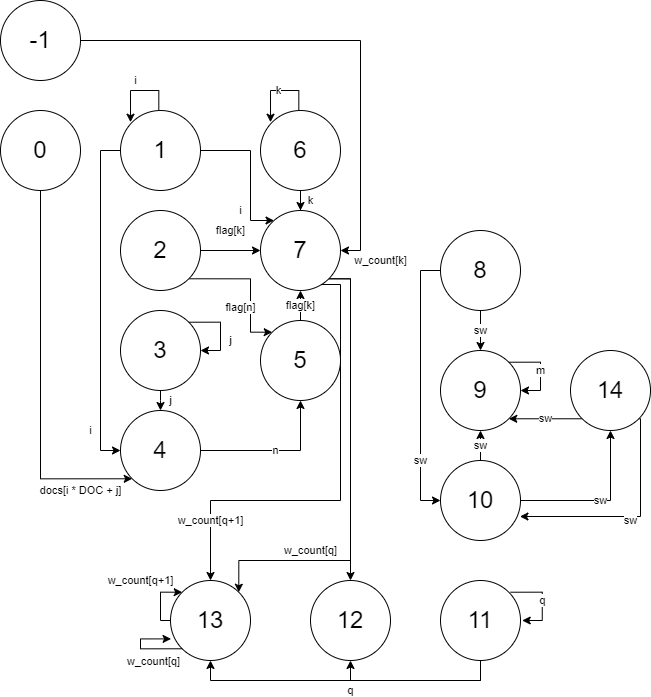

The diagram above was exported from draw.io. Its source (the exported page's mxGraphModel, read from the mxfile embedded in the PNG):
<mxGraphModel dx="2244" dy="2178" grid="1" gridSize="10" guides="1" tooltips="1" connect="1" arrows="1" fold="1" page="1" pageScale="1" pageWidth="1169" pageHeight="1654" math="0" shadow="0">
  <root>
    <mxCell id="lnN-Z1fJXhFUc1ijLKOU-0" />
    <mxCell id="lnN-Z1fJXhFUc1ijLKOU-1" parent="lnN-Z1fJXhFUc1ijLKOU-0" />
    <mxCell id="684KRyDoEPHE0aR6J0SN-17" value="&lt;font style=&quot;font-size: 24px&quot;&gt;12&lt;/font&gt;" style="ellipse;whiteSpace=wrap;html=1;aspect=fixed;" parent="lnN-Z1fJXhFUc1ijLKOU-1" vertex="1">
      <mxGeometry x="-50" y="550" width="80" height="80" as="geometry" />
    </mxCell>
    <mxCell id="684KRyDoEPHE0aR6J0SN-19" value="&lt;font style=&quot;font-size: 24px&quot;&gt;13&lt;/font&gt;" style="ellipse;whiteSpace=wrap;html=1;aspect=fixed;" parent="lnN-Z1fJXhFUc1ijLKOU-1" vertex="1">
      <mxGeometry x="-190" y="550" width="80" height="80" as="geometry" />
    </mxCell>
    <mxCell id="cfAqZiEBdlz2gm1AxH8N-16" value="sw" style="edgeStyle=orthogonalEdgeStyle;rounded=0;orthogonalLoop=1;jettySize=auto;html=1;exitX=0;exitY=1;exitDx=0;exitDy=0;entryX=1;entryY=1;entryDx=0;entryDy=0;" edge="1" parent="lnN-Z1fJXhFUc1ijLKOU-1" source="684KRyDoEPHE0aR6J0SN-25" target="684KRyDoEPHE0aR6J0SN-33">
      <mxGeometry relative="1" as="geometry" />
    </mxCell>
    <mxCell id="cfAqZiEBdlz2gm1AxH8N-19" value="sw" style="edgeStyle=orthogonalEdgeStyle;rounded=0;orthogonalLoop=1;jettySize=auto;html=1;exitX=1;exitY=1;exitDx=0;exitDy=0;entryX=0.993;entryY=0.7;entryDx=0;entryDy=0;entryPerimeter=0;" edge="1" parent="lnN-Z1fJXhFUc1ijLKOU-1" source="684KRyDoEPHE0aR6J0SN-25" target="684KRyDoEPHE0aR6J0SN-35">
      <mxGeometry x="-0.0052" y="4" relative="1" as="geometry">
        <Array as="points">
          <mxPoint x="280" y="388" />
          <mxPoint x="280" y="486" />
        </Array>
        <mxPoint as="offset" />
      </mxGeometry>
    </mxCell>
    <mxCell id="684KRyDoEPHE0aR6J0SN-25" value="&lt;font style=&quot;font-size: 24px&quot;&gt;14&lt;/font&gt;" style="ellipse;whiteSpace=wrap;html=1;aspect=fixed;" parent="lnN-Z1fJXhFUc1ijLKOU-1" vertex="1">
      <mxGeometry x="210" y="320" width="80" height="80" as="geometry" />
    </mxCell>
    <mxCell id="mDEyp2TA2LNt7qcsID3B-39" value="sw" style="edgeStyle=orthogonalEdgeStyle;rounded=0;orthogonalLoop=1;jettySize=auto;html=1;exitX=0.5;exitY=1;exitDx=0;exitDy=0;" edge="1" parent="lnN-Z1fJXhFUc1ijLKOU-1" source="684KRyDoEPHE0aR6J0SN-30" target="684KRyDoEPHE0aR6J0SN-33">
      <mxGeometry relative="1" as="geometry" />
    </mxCell>
    <mxCell id="cfAqZiEBdlz2gm1AxH8N-1" value="sw" style="edgeStyle=orthogonalEdgeStyle;rounded=0;orthogonalLoop=1;jettySize=auto;html=1;exitX=0;exitY=0.5;exitDx=0;exitDy=0;entryX=0;entryY=0.5;entryDx=0;entryDy=0;" edge="1" parent="lnN-Z1fJXhFUc1ijLKOU-1" source="684KRyDoEPHE0aR6J0SN-30" target="684KRyDoEPHE0aR6J0SN-35">
      <mxGeometry x="0.5556" relative="1" as="geometry">
        <mxPoint as="offset" />
      </mxGeometry>
    </mxCell>
    <mxCell id="684KRyDoEPHE0aR6J0SN-30" value="&lt;font style=&quot;font-size: 24px&quot;&gt;8&lt;/font&gt;" style="ellipse;whiteSpace=wrap;html=1;aspect=fixed;" parent="lnN-Z1fJXhFUc1ijLKOU-1" vertex="1">
      <mxGeometry x="80" y="200" width="80" height="80" as="geometry" />
    </mxCell>
    <mxCell id="684KRyDoEPHE0aR6J0SN-33" value="&lt;font style=&quot;font-size: 24px&quot;&gt;9&lt;/font&gt;" style="ellipse;whiteSpace=wrap;html=1;aspect=fixed;" parent="lnN-Z1fJXhFUc1ijLKOU-1" vertex="1">
      <mxGeometry x="80" y="320" width="80" height="80" as="geometry" />
    </mxCell>
    <mxCell id="cfAqZiEBdlz2gm1AxH8N-15" value="sw" style="edgeStyle=orthogonalEdgeStyle;rounded=0;orthogonalLoop=1;jettySize=auto;html=1;exitX=1;exitY=0.5;exitDx=0;exitDy=0;entryX=0.5;entryY=1;entryDx=0;entryDy=0;" edge="1" parent="lnN-Z1fJXhFUc1ijLKOU-1" source="684KRyDoEPHE0aR6J0SN-35" target="684KRyDoEPHE0aR6J0SN-25">
      <mxGeometry relative="1" as="geometry" />
    </mxCell>
    <mxCell id="cfAqZiEBdlz2gm1AxH8N-17" value="sw" style="edgeStyle=orthogonalEdgeStyle;rounded=0;orthogonalLoop=1;jettySize=auto;html=1;exitX=0.5;exitY=0;exitDx=0;exitDy=0;entryX=0.5;entryY=1;entryDx=0;entryDy=0;" edge="1" parent="lnN-Z1fJXhFUc1ijLKOU-1" source="684KRyDoEPHE0aR6J0SN-35" target="684KRyDoEPHE0aR6J0SN-33">
      <mxGeometry relative="1" as="geometry" />
    </mxCell>
    <mxCell id="684KRyDoEPHE0aR6J0SN-35" value="&lt;font style=&quot;font-size: 24px&quot;&gt;10&lt;/font&gt;" style="ellipse;whiteSpace=wrap;html=1;aspect=fixed;" parent="lnN-Z1fJXhFUc1ijLKOU-1" vertex="1">
      <mxGeometry x="80" y="430" width="80" height="80" as="geometry" />
    </mxCell>
    <mxCell id="cfAqZiEBdlz2gm1AxH8N-7" value="q" style="edgeStyle=orthogonalEdgeStyle;rounded=0;orthogonalLoop=1;jettySize=auto;html=1;exitX=0.5;exitY=1;exitDx=0;exitDy=0;entryX=0.5;entryY=1;entryDx=0;entryDy=0;" edge="1" parent="lnN-Z1fJXhFUc1ijLKOU-1" source="684KRyDoEPHE0aR6J0SN-37" target="684KRyDoEPHE0aR6J0SN-19">
      <mxGeometry x="-0.0323" y="10" relative="1" as="geometry">
        <Array as="points">
          <mxPoint x="120" y="650" />
          <mxPoint x="-150" y="650" />
        </Array>
        <mxPoint as="offset" />
      </mxGeometry>
    </mxCell>
    <mxCell id="BCy9DRCwUkIBel3jfqy9-0" style="edgeStyle=orthogonalEdgeStyle;rounded=0;orthogonalLoop=1;jettySize=auto;html=1;exitX=0.5;exitY=1;exitDx=0;exitDy=0;entryX=0.5;entryY=1;entryDx=0;entryDy=0;" edge="1" parent="lnN-Z1fJXhFUc1ijLKOU-1" source="684KRyDoEPHE0aR6J0SN-37" target="684KRyDoEPHE0aR6J0SN-17">
      <mxGeometry relative="1" as="geometry" />
    </mxCell>
    <mxCell id="684KRyDoEPHE0aR6J0SN-37" value="&lt;font style=&quot;font-size: 24px&quot;&gt;11&lt;/font&gt;" style="ellipse;whiteSpace=wrap;html=1;aspect=fixed;" parent="lnN-Z1fJXhFUc1ijLKOU-1" vertex="1">
      <mxGeometry x="80" y="550" width="80" height="80" as="geometry" />
    </mxCell>
    <mxCell id="mDEyp2TA2LNt7qcsID3B-23" value="i" style="edgeStyle=orthogonalEdgeStyle;rounded=0;orthogonalLoop=1;jettySize=auto;html=1;exitX=1;exitY=0.5;exitDx=0;exitDy=0;" edge="1" parent="lnN-Z1fJXhFUc1ijLKOU-1" source="mDEyp2TA2LNt7qcsID3B-14" target="mDEyp2TA2LNt7qcsID3B-22">
      <mxGeometry x="0.5326" y="-10" relative="1" as="geometry">
        <Array as="points">
          <mxPoint x="-110" y="120" />
          <mxPoint x="-110" y="190" />
        </Array>
        <mxPoint as="offset" />
      </mxGeometry>
    </mxCell>
    <mxCell id="mDEyp2TA2LNt7qcsID3B-24" value="i" style="edgeStyle=orthogonalEdgeStyle;rounded=0;orthogonalLoop=1;jettySize=auto;html=1;exitX=0;exitY=0.5;exitDx=0;exitDy=0;entryX=0;entryY=0.5;entryDx=0;entryDy=0;" edge="1" parent="lnN-Z1fJXhFUc1ijLKOU-1" source="mDEyp2TA2LNt7qcsID3B-14" target="mDEyp2TA2LNt7qcsID3B-20">
      <mxGeometry x="0.7647" y="-10" relative="1" as="geometry">
        <mxPoint as="offset" />
      </mxGeometry>
    </mxCell>
    <mxCell id="mDEyp2TA2LNt7qcsID3B-14" value="&lt;font style=&quot;font-size: 24px&quot;&gt;1&lt;/font&gt;" style="ellipse;whiteSpace=wrap;html=1;aspect=fixed;" vertex="1" parent="lnN-Z1fJXhFUc1ijLKOU-1">
      <mxGeometry x="-240" y="80" width="80" height="80" as="geometry" />
    </mxCell>
    <mxCell id="mDEyp2TA2LNt7qcsID3B-16" value="i" style="edgeStyle=orthogonalEdgeStyle;rounded=0;orthogonalLoop=1;jettySize=auto;html=1;exitX=0.5;exitY=0;exitDx=0;exitDy=0;entryX=0;entryY=0;entryDx=0;entryDy=0;" edge="1" parent="lnN-Z1fJXhFUc1ijLKOU-1">
      <mxGeometry x="0.0748" y="-10" relative="1" as="geometry">
        <mxPoint x="-201.70000000000005" y="80" as="sourcePoint" />
        <mxPoint x="-229.98427124746217" y="91.71572875253787" as="targetPoint" />
        <Array as="points">
          <mxPoint x="-201.70000000000005" y="60" />
          <mxPoint x="-229.70000000000005" y="60" />
        </Array>
        <mxPoint as="offset" />
      </mxGeometry>
    </mxCell>
    <mxCell id="mDEyp2TA2LNt7qcsID3B-25" value="flag[k]" style="edgeStyle=orthogonalEdgeStyle;rounded=0;orthogonalLoop=1;jettySize=auto;html=1;exitX=1;exitY=0.5;exitDx=0;exitDy=0;entryX=0;entryY=0.5;entryDx=0;entryDy=0;" edge="1" parent="lnN-Z1fJXhFUc1ijLKOU-1" source="mDEyp2TA2LNt7qcsID3B-17" target="mDEyp2TA2LNt7qcsID3B-22">
      <mxGeometry y="20" relative="1" as="geometry">
        <mxPoint as="offset" />
      </mxGeometry>
    </mxCell>
    <mxCell id="mDEyp2TA2LNt7qcsID3B-36" value="flag[n]" style="edgeStyle=orthogonalEdgeStyle;rounded=0;orthogonalLoop=1;jettySize=auto;html=1;exitX=1;exitY=1;exitDx=0;exitDy=0;entryX=0;entryY=0;entryDx=0;entryDy=0;" edge="1" parent="lnN-Z1fJXhFUc1ijLKOU-1" source="mDEyp2TA2LNt7qcsID3B-17" target="mDEyp2TA2LNt7qcsID3B-35">
      <mxGeometry x="0.3154" y="-10" relative="1" as="geometry">
        <Array as="points">
          <mxPoint x="-110" y="248" />
          <mxPoint x="-110" y="302" />
        </Array>
        <mxPoint as="offset" />
      </mxGeometry>
    </mxCell>
    <mxCell id="mDEyp2TA2LNt7qcsID3B-17" value="&lt;font style=&quot;font-size: 24px&quot;&gt;2&lt;/font&gt;" style="ellipse;whiteSpace=wrap;html=1;aspect=fixed;" vertex="1" parent="lnN-Z1fJXhFUc1ijLKOU-1">
      <mxGeometry x="-240" y="180" width="80" height="80" as="geometry" />
    </mxCell>
    <mxCell id="mDEyp2TA2LNt7qcsID3B-21" value="j" style="edgeStyle=orthogonalEdgeStyle;rounded=0;orthogonalLoop=1;jettySize=auto;html=1;exitX=0.5;exitY=1;exitDx=0;exitDy=0;" edge="1" parent="lnN-Z1fJXhFUc1ijLKOU-1" source="mDEyp2TA2LNt7qcsID3B-18" target="mDEyp2TA2LNt7qcsID3B-20">
      <mxGeometry y="10" relative="1" as="geometry">
        <Array as="points">
          <mxPoint x="-200" y="370" />
          <mxPoint x="-200" y="370" />
        </Array>
        <mxPoint as="offset" />
      </mxGeometry>
    </mxCell>
    <mxCell id="mDEyp2TA2LNt7qcsID3B-18" value="&lt;font style=&quot;font-size: 24px&quot;&gt;3&lt;/font&gt;" style="ellipse;whiteSpace=wrap;html=1;aspect=fixed;" vertex="1" parent="lnN-Z1fJXhFUc1ijLKOU-1">
      <mxGeometry x="-240" y="280" width="80" height="80" as="geometry" />
    </mxCell>
    <mxCell id="mDEyp2TA2LNt7qcsID3B-19" value="j" style="edgeStyle=orthogonalEdgeStyle;rounded=0;orthogonalLoop=1;jettySize=auto;html=1;exitX=1;exitY=0;exitDx=0;exitDy=0;entryX=1;entryY=0.5;entryDx=0;entryDy=0;" edge="1" parent="lnN-Z1fJXhFUc1ijLKOU-1" source="mDEyp2TA2LNt7qcsID3B-18" target="mDEyp2TA2LNt7qcsID3B-18">
      <mxGeometry x="0.2501" y="10" relative="1" as="geometry">
        <Array as="points">
          <mxPoint x="-140" y="292" />
          <mxPoint x="-140" y="320" />
        </Array>
        <mxPoint as="offset" />
      </mxGeometry>
    </mxCell>
    <mxCell id="mDEyp2TA2LNt7qcsID3B-37" value="n" style="edgeStyle=orthogonalEdgeStyle;rounded=0;orthogonalLoop=1;jettySize=auto;html=1;exitX=1;exitY=0.5;exitDx=0;exitDy=0;entryX=0.5;entryY=1;entryDx=0;entryDy=0;" edge="1" parent="lnN-Z1fJXhFUc1ijLKOU-1" source="mDEyp2TA2LNt7qcsID3B-20" target="mDEyp2TA2LNt7qcsID3B-35">
      <mxGeometry relative="1" as="geometry" />
    </mxCell>
    <mxCell id="mDEyp2TA2LNt7qcsID3B-20" value="&lt;font style=&quot;font-size: 24px&quot;&gt;4&lt;/font&gt;" style="ellipse;whiteSpace=wrap;html=1;aspect=fixed;" vertex="1" parent="lnN-Z1fJXhFUc1ijLKOU-1">
      <mxGeometry x="-240" y="380" width="80" height="80" as="geometry" />
    </mxCell>
    <mxCell id="cfAqZiEBdlz2gm1AxH8N-4" value="w_count[q]" style="edgeStyle=orthogonalEdgeStyle;rounded=0;orthogonalLoop=1;jettySize=auto;html=1;exitX=1;exitY=1;exitDx=0;exitDy=0;entryX=0.5;entryY=0;entryDx=0;entryDy=0;" edge="1" parent="lnN-Z1fJXhFUc1ijLKOU-1" source="mDEyp2TA2LNt7qcsID3B-22" target="684KRyDoEPHE0aR6J0SN-17">
      <mxGeometry x="0.8144" y="-40" relative="1" as="geometry">
        <Array as="points">
          <mxPoint x="-10" y="248" />
        </Array>
        <mxPoint as="offset" />
      </mxGeometry>
    </mxCell>
    <mxCell id="cfAqZiEBdlz2gm1AxH8N-11" value="w_count[q+1]" style="edgeStyle=orthogonalEdgeStyle;rounded=0;orthogonalLoop=1;jettySize=auto;html=1;exitX=0.763;exitY=0.925;exitDx=0;exitDy=0;entryX=0.5;entryY=0;entryDx=0;entryDy=0;exitPerimeter=0;" edge="1" parent="lnN-Z1fJXhFUc1ijLKOU-1" source="mDEyp2TA2LNt7qcsID3B-22" target="684KRyDoEPHE0aR6J0SN-19">
      <mxGeometry x="0.7745" y="-10" relative="1" as="geometry">
        <Array as="points">
          <mxPoint x="-20" y="254" />
          <mxPoint x="-20" y="470" />
          <mxPoint x="-150" y="470" />
        </Array>
        <mxPoint x="10" y="-10" as="offset" />
      </mxGeometry>
    </mxCell>
    <mxCell id="BCy9DRCwUkIBel3jfqy9-1" style="edgeStyle=orthogonalEdgeStyle;rounded=0;orthogonalLoop=1;jettySize=auto;html=1;exitX=1;exitY=1;exitDx=0;exitDy=0;entryX=1;entryY=0;entryDx=0;entryDy=0;" edge="1" parent="lnN-Z1fJXhFUc1ijLKOU-1" source="mDEyp2TA2LNt7qcsID3B-22" target="684KRyDoEPHE0aR6J0SN-19">
      <mxGeometry relative="1" as="geometry">
        <Array as="points">
          <mxPoint x="-10" y="248" />
          <mxPoint x="-10" y="530" />
          <mxPoint x="-122" y="530" />
        </Array>
      </mxGeometry>
    </mxCell>
    <mxCell id="mDEyp2TA2LNt7qcsID3B-22" value="&lt;font style=&quot;font-size: 24px&quot;&gt;7&lt;/font&gt;" style="ellipse;whiteSpace=wrap;html=1;aspect=fixed;" vertex="1" parent="lnN-Z1fJXhFUc1ijLKOU-1">
      <mxGeometry x="-100" y="180" width="80" height="80" as="geometry" />
    </mxCell>
    <mxCell id="mDEyp2TA2LNt7qcsID3B-28" value="k" style="edgeStyle=orthogonalEdgeStyle;rounded=0;orthogonalLoop=1;jettySize=auto;html=1;exitX=0.5;exitY=1;exitDx=0;exitDy=0;" edge="1" parent="lnN-Z1fJXhFUc1ijLKOU-1" source="mDEyp2TA2LNt7qcsID3B-27" target="mDEyp2TA2LNt7qcsID3B-22">
      <mxGeometry x="0.6667" y="10" relative="1" as="geometry">
        <mxPoint as="offset" />
      </mxGeometry>
    </mxCell>
    <mxCell id="mDEyp2TA2LNt7qcsID3B-27" value="&lt;font style=&quot;font-size: 24px&quot;&gt;6&lt;/font&gt;" style="ellipse;whiteSpace=wrap;html=1;aspect=fixed;" vertex="1" parent="lnN-Z1fJXhFUc1ijLKOU-1">
      <mxGeometry x="-100" y="80" width="80" height="80" as="geometry" />
    </mxCell>
    <mxCell id="mDEyp2TA2LNt7qcsID3B-30" value="k" style="edgeStyle=orthogonalEdgeStyle;rounded=0;orthogonalLoop=1;jettySize=auto;html=1;exitX=0.5;exitY=0;exitDx=0;exitDy=0;entryX=0;entryY=0;entryDx=0;entryDy=0;" edge="1" parent="lnN-Z1fJXhFUc1ijLKOU-1">
      <mxGeometry relative="1" as="geometry">
        <mxPoint x="-61.690000000000055" y="80" as="sourcePoint" />
        <mxPoint x="-89.97427124744445" y="91.71572875255583" as="targetPoint" />
        <Array as="points">
          <mxPoint x="-61.690000000000055" y="60" />
          <mxPoint x="-89.69000000000005" y="60" />
        </Array>
      </mxGeometry>
    </mxCell>
    <mxCell id="mDEyp2TA2LNt7qcsID3B-32" value="docs[i * DOC + j]" style="edgeStyle=orthogonalEdgeStyle;rounded=0;orthogonalLoop=1;jettySize=auto;html=1;exitX=0.5;exitY=1;exitDx=0;exitDy=0;entryX=0;entryY=1;entryDx=0;entryDy=0;" edge="1" parent="lnN-Z1fJXhFUc1ijLKOU-1" source="mDEyp2TA2LNt7qcsID3B-31" target="mDEyp2TA2LNt7qcsID3B-20">
      <mxGeometry x="0.7278" y="-12" relative="1" as="geometry">
        <Array as="points">
          <mxPoint x="-320" y="448" />
        </Array>
        <mxPoint as="offset" />
      </mxGeometry>
    </mxCell>
    <mxCell id="mDEyp2TA2LNt7qcsID3B-31" value="&lt;font style=&quot;font-size: 24px&quot;&gt;0&lt;/font&gt;" style="ellipse;whiteSpace=wrap;html=1;aspect=fixed;" vertex="1" parent="lnN-Z1fJXhFUc1ijLKOU-1">
      <mxGeometry x="-360" y="80" width="80" height="80" as="geometry" />
    </mxCell>
    <mxCell id="mDEyp2TA2LNt7qcsID3B-34" value="w_count[k]" style="edgeStyle=orthogonalEdgeStyle;rounded=0;orthogonalLoop=1;jettySize=auto;html=1;exitX=1;exitY=0.5;exitDx=0;exitDy=0;entryX=1;entryY=0.5;entryDx=0;entryDy=0;" edge="1" parent="lnN-Z1fJXhFUc1ijLKOU-1" source="mDEyp2TA2LNt7qcsID3B-33" target="mDEyp2TA2LNt7qcsID3B-22">
      <mxGeometry x="0.9216" y="22" relative="1" as="geometry">
        <mxPoint x="20" y="-12" as="offset" />
      </mxGeometry>
    </mxCell>
    <mxCell id="mDEyp2TA2LNt7qcsID3B-33" value="&lt;font style=&quot;font-size: 24px&quot;&gt;-1&lt;br&gt;&lt;/font&gt;" style="ellipse;whiteSpace=wrap;html=1;aspect=fixed;" vertex="1" parent="lnN-Z1fJXhFUc1ijLKOU-1">
      <mxGeometry x="-360" y="-30" width="80" height="80" as="geometry" />
    </mxCell>
    <mxCell id="kPJtyxAhf_IH0EgaDVde-0" value="flag[k]" style="edgeStyle=orthogonalEdgeStyle;rounded=0;orthogonalLoop=1;jettySize=auto;html=1;exitX=0.5;exitY=0;exitDx=0;exitDy=0;entryX=0.5;entryY=1;entryDx=0;entryDy=0;" edge="1" parent="lnN-Z1fJXhFUc1ijLKOU-1" source="mDEyp2TA2LNt7qcsID3B-35" target="mDEyp2TA2LNt7qcsID3B-22">
      <mxGeometry relative="1" as="geometry" />
    </mxCell>
    <mxCell id="mDEyp2TA2LNt7qcsID3B-35" value="&lt;font style=&quot;font-size: 24px&quot;&gt;5&lt;/font&gt;" style="ellipse;whiteSpace=wrap;html=1;aspect=fixed;" vertex="1" parent="lnN-Z1fJXhFUc1ijLKOU-1">
      <mxGeometry x="-100" y="290" width="80" height="80" as="geometry" />
    </mxCell>
    <mxCell id="mDEyp2TA2LNt7qcsID3B-40" value="m" style="edgeStyle=orthogonalEdgeStyle;rounded=0;orthogonalLoop=1;jettySize=auto;html=1;exitX=1;exitY=0;exitDx=0;exitDy=0;entryX=1;entryY=0.5;entryDx=0;entryDy=0;" edge="1" parent="lnN-Z1fJXhFUc1ijLKOU-1" source="684KRyDoEPHE0aR6J0SN-33" target="684KRyDoEPHE0aR6J0SN-33">
      <mxGeometry relative="1" as="geometry">
        <Array as="points">
          <mxPoint x="180" y="332" />
          <mxPoint x="180" y="360" />
        </Array>
      </mxGeometry>
    </mxCell>
    <mxCell id="cfAqZiEBdlz2gm1AxH8N-2" value="q" style="edgeStyle=orthogonalEdgeStyle;rounded=0;orthogonalLoop=1;jettySize=auto;html=1;exitX=1;exitY=0;exitDx=0;exitDy=0;entryX=1;entryY=0.5;entryDx=0;entryDy=0;" edge="1" parent="lnN-Z1fJXhFUc1ijLKOU-1">
      <mxGeometry relative="1" as="geometry">
        <mxPoint x="150.00427124746213" y="561.7157287525379" as="sourcePoint" />
        <mxPoint x="161.72" y="590" as="targetPoint" />
        <Array as="points">
          <mxPoint x="181.72" y="562" />
          <mxPoint x="181.72" y="590" />
        </Array>
      </mxGeometry>
    </mxCell>
    <mxCell id="BCy9DRCwUkIBel3jfqy9-2" value="w_count[q+1]" style="edgeStyle=orthogonalEdgeStyle;rounded=0;orthogonalLoop=1;jettySize=auto;html=1;exitX=0;exitY=0.5;exitDx=0;exitDy=0;entryX=0;entryY=0;entryDx=0;entryDy=0;" edge="1" parent="lnN-Z1fJXhFUc1ijLKOU-1" source="684KRyDoEPHE0aR6J0SN-19" target="684KRyDoEPHE0aR6J0SN-19">
      <mxGeometry x="0.2763" y="23" relative="1" as="geometry">
        <Array as="points">
          <mxPoint x="-200" y="590" />
          <mxPoint x="-200" y="562" />
        </Array>
        <mxPoint x="-20" y="11" as="offset" />
      </mxGeometry>
    </mxCell>
    <mxCell id="BCy9DRCwUkIBel3jfqy9-3" style="edgeStyle=orthogonalEdgeStyle;rounded=0;orthogonalLoop=1;jettySize=auto;html=1;exitX=0;exitY=1;exitDx=0;exitDy=0;entryX=0.007;entryY=0.73;entryDx=0;entryDy=0;entryPerimeter=0;" edge="1" parent="lnN-Z1fJXhFUc1ijLKOU-1" source="684KRyDoEPHE0aR6J0SN-19" target="684KRyDoEPHE0aR6J0SN-19">
      <mxGeometry relative="1" as="geometry">
        <Array as="points">
          <mxPoint x="-220" y="618" />
          <mxPoint x="-220" y="608" />
        </Array>
      </mxGeometry>
    </mxCell>
    <mxCell id="BCy9DRCwUkIBel3jfqy9-5" value="w_count[q]" style="edgeLabel;html=1;align=center;verticalAlign=middle;resizable=0;points=[];" vertex="1" connectable="0" parent="BCy9DRCwUkIBel3jfqy9-3">
      <mxGeometry x="-0.2812" y="1" relative="1" as="geometry">
        <mxPoint y="11" as="offset" />
      </mxGeometry>
    </mxCell>
  </root>
</mxGraphModel>